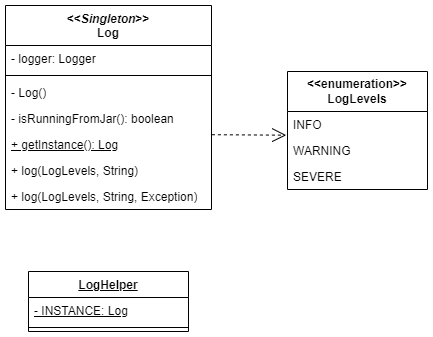

The diagram above was exported from draw.io. Its source (the exported page's mxGraphModel, read from the mxfile embedded in the PNG):
<mxGraphModel dx="893" dy="467" grid="1" gridSize="10" guides="1" tooltips="1" connect="1" arrows="1" fold="1" page="1" pageScale="1" pageWidth="827" pageHeight="1169" math="0" shadow="0">
  <root>
    <mxCell id="0" />
    <mxCell id="1" parent="0" />
    <mxCell id="MBRZK_cQowOvlW1GpkJM-6" value="&amp;lt;&amp;lt;&lt;i&gt;Singleton&lt;/i&gt;&amp;gt;&amp;gt;&lt;div&gt;Log&lt;/div&gt;" style="swimlane;fontStyle=1;align=center;verticalAlign=top;childLayout=stackLayout;horizontal=1;startSize=40;horizontalStack=0;resizeParent=1;resizeParentMax=0;resizeLast=0;collapsible=1;marginBottom=0;whiteSpace=wrap;html=1;" vertex="1" parent="1">
      <mxGeometry x="208" y="44" width="206" height="204" as="geometry" />
    </mxCell>
    <mxCell id="MBRZK_cQowOvlW1GpkJM-7" value="- logger: Logger" style="text;strokeColor=none;fillColor=none;align=left;verticalAlign=top;spacingLeft=4;spacingRight=4;overflow=hidden;rotatable=0;points=[[0,0.5],[1,0.5]];portConstraint=eastwest;whiteSpace=wrap;html=1;" vertex="1" parent="MBRZK_cQowOvlW1GpkJM-6">
      <mxGeometry y="40" width="206" height="26" as="geometry" />
    </mxCell>
    <mxCell id="MBRZK_cQowOvlW1GpkJM-8" value="" style="line;strokeWidth=1;fillColor=none;align=left;verticalAlign=middle;spacingTop=-1;spacingLeft=3;spacingRight=3;rotatable=0;labelPosition=right;points=[];portConstraint=eastwest;strokeColor=inherit;" vertex="1" parent="MBRZK_cQowOvlW1GpkJM-6">
      <mxGeometry y="66" width="206" height="8" as="geometry" />
    </mxCell>
    <mxCell id="MBRZK_cQowOvlW1GpkJM-9" value="- Log()" style="text;strokeColor=none;fillColor=none;align=left;verticalAlign=top;spacingLeft=4;spacingRight=4;overflow=hidden;rotatable=0;points=[[0,0.5],[1,0.5]];portConstraint=eastwest;whiteSpace=wrap;html=1;" vertex="1" parent="MBRZK_cQowOvlW1GpkJM-6">
      <mxGeometry y="74" width="206" height="26" as="geometry" />
    </mxCell>
    <mxCell id="MBRZK_cQowOvlW1GpkJM-19" value="- isRunningFromJar(): boolean" style="text;strokeColor=none;fillColor=none;align=left;verticalAlign=top;spacingLeft=4;spacingRight=4;overflow=hidden;rotatable=0;points=[[0,0.5],[1,0.5]];portConstraint=eastwest;whiteSpace=wrap;html=1;" vertex="1" parent="MBRZK_cQowOvlW1GpkJM-6">
      <mxGeometry y="100" width="206" height="26" as="geometry" />
    </mxCell>
    <mxCell id="MBRZK_cQowOvlW1GpkJM-22" value="&lt;u&gt;+ getInstance(): Log&lt;/u&gt;" style="text;strokeColor=none;fillColor=none;align=left;verticalAlign=top;spacingLeft=4;spacingRight=4;overflow=hidden;rotatable=0;points=[[0,0.5],[1,0.5]];portConstraint=eastwest;whiteSpace=wrap;html=1;" vertex="1" parent="MBRZK_cQowOvlW1GpkJM-6">
      <mxGeometry y="126" width="206" height="26" as="geometry" />
    </mxCell>
    <mxCell id="MBRZK_cQowOvlW1GpkJM-24" value="+ log(LogLevels, String)" style="text;strokeColor=none;fillColor=none;align=left;verticalAlign=top;spacingLeft=4;spacingRight=4;overflow=hidden;rotatable=0;points=[[0,0.5],[1,0.5]];portConstraint=eastwest;whiteSpace=wrap;html=1;" vertex="1" parent="MBRZK_cQowOvlW1GpkJM-6">
      <mxGeometry y="152" width="206" height="26" as="geometry" />
    </mxCell>
    <mxCell id="MBRZK_cQowOvlW1GpkJM-23" value="+ log(LogLevels, String, Exception)" style="text;strokeColor=none;fillColor=none;align=left;verticalAlign=top;spacingLeft=4;spacingRight=4;overflow=hidden;rotatable=0;points=[[0,0.5],[1,0.5]];portConstraint=eastwest;whiteSpace=wrap;html=1;" vertex="1" parent="MBRZK_cQowOvlW1GpkJM-6">
      <mxGeometry y="178" width="206" height="26" as="geometry" />
    </mxCell>
    <mxCell id="MBRZK_cQowOvlW1GpkJM-25" value="&lt;b&gt;&amp;lt;&amp;lt;enumeration&amp;gt;&amp;gt;&lt;/b&gt;&lt;div&gt;&lt;b&gt;LogLevels&lt;/b&gt;&lt;/div&gt;" style="swimlane;fontStyle=0;childLayout=stackLayout;horizontal=1;startSize=40;fillColor=none;horizontalStack=0;resizeParent=1;resizeParentMax=0;resizeLast=0;collapsible=1;marginBottom=0;whiteSpace=wrap;html=1;" vertex="1" parent="1">
      <mxGeometry x="490" y="110" width="140" height="118" as="geometry" />
    </mxCell>
    <mxCell id="MBRZK_cQowOvlW1GpkJM-26" value="INFO" style="text;strokeColor=none;fillColor=none;align=left;verticalAlign=top;spacingLeft=4;spacingRight=4;overflow=hidden;rotatable=0;points=[[0,0.5],[1,0.5]];portConstraint=eastwest;whiteSpace=wrap;html=1;" vertex="1" parent="MBRZK_cQowOvlW1GpkJM-25">
      <mxGeometry y="40" width="140" height="26" as="geometry" />
    </mxCell>
    <mxCell id="MBRZK_cQowOvlW1GpkJM-27" value="WARNING" style="text;strokeColor=none;fillColor=none;align=left;verticalAlign=top;spacingLeft=4;spacingRight=4;overflow=hidden;rotatable=0;points=[[0,0.5],[1,0.5]];portConstraint=eastwest;whiteSpace=wrap;html=1;" vertex="1" parent="MBRZK_cQowOvlW1GpkJM-25">
      <mxGeometry y="66" width="140" height="26" as="geometry" />
    </mxCell>
    <mxCell id="MBRZK_cQowOvlW1GpkJM-28" value="SEVERE" style="text;strokeColor=none;fillColor=none;align=left;verticalAlign=top;spacingLeft=4;spacingRight=4;overflow=hidden;rotatable=0;points=[[0,0.5],[1,0.5]];portConstraint=eastwest;whiteSpace=wrap;html=1;" vertex="1" parent="MBRZK_cQowOvlW1GpkJM-25">
      <mxGeometry y="92" width="140" height="26" as="geometry" />
    </mxCell>
    <mxCell id="MBRZK_cQowOvlW1GpkJM-30" value="" style="endArrow=open;endSize=12;dashed=1;html=1;rounded=0;exitX=1.002;exitY=0.124;exitDx=0;exitDy=0;exitPerimeter=0;entryX=-0.009;entryY=0.911;entryDx=0;entryDy=0;entryPerimeter=0;" edge="1" parent="1" target="MBRZK_cQowOvlW1GpkJM-26">
      <mxGeometry width="160" relative="1" as="geometry">
        <mxPoint x="414.41200000000003" y="173.22400000000005" as="sourcePoint" />
        <mxPoint x="557" y="174" as="targetPoint" />
      </mxGeometry>
    </mxCell>
    <mxCell id="MBRZK_cQowOvlW1GpkJM-31" value="&lt;u&gt;LogHelper&lt;/u&gt;" style="swimlane;fontStyle=1;align=center;verticalAlign=top;childLayout=stackLayout;horizontal=1;startSize=26;horizontalStack=0;resizeParent=1;resizeParentMax=0;resizeLast=0;collapsible=1;marginBottom=0;whiteSpace=wrap;html=1;" vertex="1" parent="1">
      <mxGeometry x="231" y="310" width="160" height="60" as="geometry" />
    </mxCell>
    <mxCell id="MBRZK_cQowOvlW1GpkJM-32" value="&lt;u&gt;- INSTANCE: Log&lt;/u&gt;" style="text;strokeColor=none;fillColor=none;align=left;verticalAlign=top;spacingLeft=4;spacingRight=4;overflow=hidden;rotatable=0;points=[[0,0.5],[1,0.5]];portConstraint=eastwest;whiteSpace=wrap;html=1;" vertex="1" parent="MBRZK_cQowOvlW1GpkJM-31">
      <mxGeometry y="26" width="160" height="26" as="geometry" />
    </mxCell>
    <mxCell id="MBRZK_cQowOvlW1GpkJM-33" value="" style="line;strokeWidth=1;fillColor=none;align=left;verticalAlign=middle;spacingTop=-1;spacingLeft=3;spacingRight=3;rotatable=0;labelPosition=right;points=[];portConstraint=eastwest;strokeColor=inherit;" vertex="1" parent="MBRZK_cQowOvlW1GpkJM-31">
      <mxGeometry y="52" width="160" height="8" as="geometry" />
    </mxCell>
  </root>
</mxGraphModel>